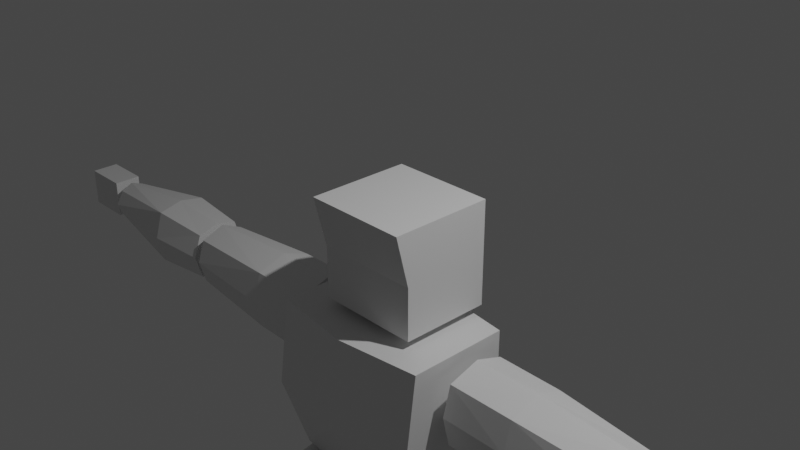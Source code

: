 # Source: PolyCharacter_02LoopCuts.blend  (saved by Blender 3.3.6; exported with 4.5.12 LTS)
import bpy
from mathutils import Matrix  # noqa: F401  (used for matrix-valued properties, if any)

bpy.ops.wm.read_factory_settings(use_empty=True)
scene = bpy.context.scene
scene.name = 'Scene'

# ---- collections
col_collection = bpy.data.collections.new('Collection'); scene.collection.children.link(col_collection)

# ---- materials (node trees are filled in below, after node groups)
mat_material = bpy.data.materials.new('Material')
mat_material.alpha_threshold = 0.0
mat_material.use_transparent_shadow = False
mat_material.roughness = 0.5
mat_material.line_color = (0.0, 0.0, 0.0, 1.0)

# ---- material node trees
mat_material.use_nodes = True; mat_material.node_tree.nodes.clear()
_N = mat_material.node_tree.nodes; _L = mat_material.node_tree.links
n0 = _N.new('ShaderNodeOutputMaterial'); n0.name = 'Material Output'; n0.location = (300, 300)
n1 = _N.new('ShaderNodeBsdfPrincipled'); n1.name = 'Principled BSDF'; n1.location = (10, 300)
n1.distribution = 'GGX'
n1.subsurface_method = 'RANDOM_WALK_SKIN'
n1.inputs[3].default_value = 1.45
n1.inputs[27].default_value = (0.0, 0.0, 0.0, 1.0)
n1.inputs[28].default_value = 1.0
_L.new(n1.outputs[0], n0.inputs[0])
n0.is_active_output = True

# ---- world
world_world = bpy.data.worlds.new('World'); scene.world = world_world
world_world.use_nodes = True; world_world.node_tree.nodes.clear()
_N = world_world.node_tree.nodes; _L = world_world.node_tree.links
n0 = _N.new('ShaderNodeOutputWorld'); n0.name = 'World Output'; n0.location = (300, 300)
n1 = _N.new('ShaderNodeBackground'); n1.name = 'Background'; n1.location = (10, 300)
n1.inputs[0].default_value = (0.05088, 0.05088, 0.05088, 1.0)
_L.new(n1.outputs[0], n0.inputs[0])
n0.is_active_output = True
world_world.color = (0.05088, 0.05088, 0.05088)
world_world.use_sun_shadow = False
world_world.sun_shadow_jitter_overblur = 0.0

# ---- cameras
cam_camera = bpy.data.cameras.new('Camera')
cam_camera.clip_end = 100.0
cam_camera.ortho_scale = 7.314

# ---- lights
light_light = bpy.data.lights.new('Light', 'POINT')
light_light.transmission_factor = 0.0
light_light.energy = 1000.0
light_light.shadow_soft_size = 0.1
light_light.shadow_maximum_resolution = 0.006
light_light.use_absolute_resolution = True

# ---- meshes
me_cube = bpy.data.meshes.new('Cube')
me_cube.from_pydata([(0.0, -0.745, 0.0), (0.0, 1.0, 0.0), (-1.0, 1.0, 0.0), (-1.0, -0.745, 0.0), (-1.0, 1.0, 1.0), (-1.0, 1.0, -1.0), (-1.0, -1.0, 1.0), (-1.0, -0.745, -1.0), (0.0, 1.0, -1.0), (0.0, -1.0, 1.0), (0.0, -0.745, -1.0), (0.0, 1.0, 1.0), (-1.0, 0.0, -1.0), (-1.0, 0.0, 0.0), (-1.0, 0.0, 1.0), (0.0, 0.0, -1.0), (0.0, 0.0, 1.0)], [], [(16, 14, 6, 9), (0, 9, 6, 3), (13, 14, 4, 2), (5, 8, 15, 12), (7, 3, 13, 12), (10, 0, 3, 7), (2, 4, 11, 1), (12, 15, 10, 7), (12, 13, 2, 5), (5, 2, 1, 8), (3, 6, 14, 13), (11, 4, 14, 16)])
_uv = me_cube.uv_layers.new(name='UVMap')
_uv.uv.foreach_set('vector', [0.75, 0.625, 0.875, 0.625, 0.875, 0.75, 0.75, 0.75, 0.5, 0.875, 0.625, 0.875, 0.625, 1.0, 0.5, 1.0, 0.5, 0.125, 0.625, 0.125, 0.625, 0.25, 0.5, 0.25, 0.125, 0.5, 0.25, 0.5, 0.25, 0.625, 0.125, 0.625, 0.375, 0.0, 0.5, 0.0, 0.5, 0.125, 0.375, 0.125, 0.375, 0.875, 0.5, 0.875, 0.5, 1.0, 0.375, 1.0, 0.5, 0.25, 0.625, 0.25, 0.625, 0.375, 0.5, 0.375, 0.125, 0.625, 0.25, 0.625, 0.25, 0.75, 0.125, 0.75, 0.375, 0.125, 0.5, 0.125, 0.5, 0.25, 0.375, 0.25, 0.375, 0.25, 0.5, 0.25, 0.5, 0.375, 0.375, 0.375, 0.5, 0.0, 0.625, 0.0, 0.625, 0.125, 0.5, 0.125, 0.75, 0.5, 0.875, 0.5, 0.875, 0.625, 0.75, 0.625])
me_cube.materials.append(mat_material)
me_cube.use_mirror_vertex_groups = False
me_cube.update()
me_cube_001 = bpy.data.meshes.new('Cube.001')
me_cube_001.from_pydata([(1.0, 0.8188, 1.0), (1.0, 0.5535, -1.0), (1.0, -0.8281, 1.0), (1.0, -0.5167, -1.0), (0.0, -1.214, -0.005369), (0.0, 1.0, 0.2689), (1.0, -1.004, -0.005369), (1.0, 0.8188, 0.2689), (0.0, 0.6779, -1.0), (0.0, -1.0, 1.0), (0.0, -0.6218, -1.0), (0.0, 1.0, 1.0)], [], [(1, 7, 6, 3), (8, 1, 3, 10), (7, 0, 2, 6), (5, 11, 0, 7), (8, 5, 7, 1), (3, 6, 4, 10), (6, 2, 9, 4), (0, 11, 9, 2)])
_uv = me_cube_001.uv_layers.new(name='UVMap')
_uv.uv.foreach_set('vector', [0.375, 0.5, 0.5013, 0.5, 0.5013, 0.75, 0.375, 0.75, 0.25, 0.5, 0.375, 0.5, 0.375, 0.75, 0.25, 0.75, 0.5013, 0.5, 0.625, 0.5, 0.625, 0.75, 0.5013, 0.75, 0.5013, 0.375, 0.625, 0.375, 0.625, 0.5, 0.5013, 0.5, 0.375, 0.375, 0.5013, 0.375, 0.5013, 0.5, 0.375, 0.5, 0.375, 0.75, 0.5013, 0.75, 0.5013, 0.875, 0.375, 0.875, 0.5013, 0.75, 0.625, 0.75, 0.625, 0.875, 0.5013, 0.875, 0.625, 0.5, 0.75, 0.5, 0.75, 0.75, 0.625, 0.75])
me_cube_001.materials.append(mat_material)
me_cube_001.use_mirror_vertex_groups = False
me_cube_001.update()
me_cube_002 = bpy.data.meshes.new('Cube.002')
me_cube_002.from_pydata([(1.0, 0.5546, 0.576), (1.0, 0.6105, -0.6152), (1.0, -0.63, 0.5852), (1.0, -0.638, -0.6221), (-1.0, 0.7265, 0.7478), (-1.0, 0.7824, -0.787), (-1.0, -0.8018, 0.757), (-1.0, -0.8099, -0.794), (-1.0, 0.0, -1.0), (1.0, 0.0, 0.8281), (-1.0, 0.0, 1.0), (1.0, 0.0, -0.8281), (1.0, 0.8281, -5.96e-08), (-1.0, -1.0, 0.0), (1.0, -0.8281, -5.96e-08), (-1.0, 1.0, 0.0), (1.0, 0.0, -5.96e-08), (-1.0, 0.0, 0.0), (-0.2284, 0.7703, -0.7736), (-0.2284, -0.7893, 0.7428), (-0.2284, -0.7979, -0.7811), (-0.2284, 0.7102, 0.7329), (-0.2284, 0.0009557, -1.002), (-0.2284, 0.0009557, 1.004), (-0.2284, 1.004, 0.0007077), (-0.2284, -1.002, 0.0007077)], [], [(23, 10, 6, 19), (25, 19, 6, 13), (17, 10, 4, 15), (22, 11, 3, 20), (16, 9, 2, 14), (24, 21, 0, 12), (12, 0, 9, 16), (18, 1, 11, 22), (13, 6, 10, 17), (21, 4, 10, 23), (7, 13, 17, 8), (1, 12, 16, 11), (18, 24, 12, 1), (11, 16, 14, 3), (8, 17, 15, 5), (20, 25, 13, 7), (3, 14, 25, 20), (5, 15, 24, 18), (0, 21, 23, 9), (5, 18, 22, 8), (15, 4, 21, 24), (8, 22, 20, 7), (14, 2, 19, 25), (9, 23, 19, 2)])
_uv = me_cube_002.uv_layers.new(name='UVMap')
_uv.uv.foreach_set('vector', [0.7785, 0.625, 0.875, 0.625, 0.875, 0.75, 0.7785, 0.75, 0.5, 0.9035, 0.625, 0.9035, 0.625, 1.0, 0.5, 1.0, 0.5, 0.125, 0.625, 0.125, 0.625, 0.25, 0.5, 0.25, 0.2215, 0.625, 0.375, 0.625, 0.375, 0.75, 0.2215, 0.75, 0.5, 0.625, 0.625, 0.625, 0.625, 0.75, 0.5, 0.75, 0.5, 0.3465, 0.625, 0.3465, 0.625, 0.5, 0.5, 0.5, 0.5, 0.5, 0.625, 0.5, 0.625, 0.625, 0.5, 0.625, 0.2215, 0.5, 0.375, 0.5, 0.375, 0.625, 0.2215, 0.625, 0.5, 0.0, 0.625, 0.0, 0.625, 0.125, 0.5, 0.125, 0.7785, 0.5, 0.875, 0.5, 0.875, 0.625, 0.7785, 0.625, 0.375, 0.0, 0.5, 0.0, 0.5, 0.125, 0.375, 0.125, 0.375, 0.5, 0.5, 0.5, 0.5, 0.625, 0.375, 0.625, 0.375, 0.3465, 0.5, 0.3465, 0.5, 0.5, 0.375, 0.5, 0.375, 0.625, 0.5, 0.625, 0.5, 0.75, 0.375, 0.75, 0.375, 0.125, 0.5, 0.125, 0.5, 0.25, 0.375, 0.25, 0.375, 0.9035, 0.5, 0.9035, 0.5, 1.0, 0.375, 1.0, 0.375, 0.75, 0.5, 0.75, 0.5, 0.9035, 0.375, 0.9035, 0.375, 0.25, 0.5, 0.25, 0.5, 0.3465, 0.375, 0.3465, 0.625, 0.5, 0.7785, 0.5, 0.7785, 0.625, 0.625, 0.625, 0.125, 0.5, 0.2215, 0.5, 0.2215, 0.625, 0.125, 0.625, 0.5, 0.25, 0.625, 0.25, 0.625, 0.3465, 0.5, 0.3465, 0.125, 0.625, 0.2215, 0.625, 0.2215, 0.75, 0.125, 0.75, 0.5, 0.75, 0.625, 0.75, 0.625, 0.9035, 0.5, 0.9035, 0.625, 0.625, 0.7785, 0.625, 0.7785, 0.75, 0.625, 0.75])
me_cube_002.materials.append(mat_material)
me_cube_002.use_mirror_vertex_groups = False
me_cube_002.update()
me_cube_003 = bpy.data.meshes.new('Cube.003')
me_cube_003.from_pydata([(1.0, 0.3416, 0.4063), (1.0, 0.3232, -0.4406), (1.0, -0.33, 0.377), (1.0, -0.3589, -0.3985), (-1.0, 0.5667, 0.6314), (-1.0, 0.5483, -0.6657), (-1.0, -0.5551, 0.6021), (-1.0, -0.584, -0.6236), (-0.2161, 0.6536, -0.771), (-0.2161, -0.6604, 0.7073), (-0.2161, -0.6892, -0.7288), (-0.2161, 0.6719, 0.7366), (-1.0, 0.0, -0.7603), (1.0, 0.0, 0.5352), (-1.0, 0.0, 0.7603), (1.0, 0.0, -0.5352), (-0.2161, 0.0, -0.8656), (-0.2161, 0.0, 0.8656), (1.0, 0.5352, -1.192e-07), (-1.0, -0.7603, -5.96e-08), (1.0, -0.5352, -1.192e-07), (-1.0, 0.7603, -5.96e-08), (-0.2161, 0.8656, 0.0), (-0.2161, -0.8656, 0.0), (1.0, 0.0, -1.192e-07), (-1.0, 0.0, -5.96e-08)], [], [(17, 14, 6, 9), (23, 9, 6, 19), (25, 14, 4, 21), (16, 15, 3, 10), (24, 13, 2, 20), (22, 11, 0, 18), (21, 4, 11, 22), (12, 16, 10, 7), (20, 2, 9, 23), (13, 17, 9, 2), (0, 11, 17, 13), (5, 8, 16, 12), (18, 0, 13, 24), (8, 1, 15, 16), (19, 6, 14, 25), (11, 4, 14, 17), (7, 19, 25, 12), (1, 18, 24, 15), (3, 20, 23, 10), (5, 21, 22, 8), (8, 22, 18, 1), (15, 24, 20, 3), (12, 25, 21, 5), (10, 23, 19, 7)])
_uv = me_cube_003.uv_layers.new(name='UVMap')
_uv.uv.foreach_set('vector', [0.777, 0.625, 0.875, 0.625, 0.875, 0.75, 0.777, 0.75, 0.5, 0.902, 0.625, 0.902, 0.625, 1.0, 0.5, 1.0, 0.5, 0.125, 0.625, 0.125, 0.625, 0.25, 0.5, 0.25, 0.223, 0.625, 0.375, 0.625, 0.375, 0.75, 0.223, 0.75, 0.5, 0.625, 0.625, 0.625, 0.625, 0.75, 0.5, 0.75, 0.5, 0.348, 0.625, 0.348, 0.625, 0.5, 0.5, 0.5, 0.5, 0.25, 0.625, 0.25, 0.625, 0.348, 0.5, 0.348, 0.125, 0.625, 0.223, 0.625, 0.223, 0.75, 0.125, 0.75, 0.5, 0.75, 0.625, 0.75, 0.625, 0.902, 0.5, 0.902, 0.625, 0.625, 0.777, 0.625, 0.777, 0.75, 0.625, 0.75, 0.625, 0.5, 0.777, 0.5, 0.777, 0.625, 0.625, 0.625, 0.125, 0.5, 0.223, 0.5, 0.223, 0.625, 0.125, 0.625, 0.5, 0.5, 0.625, 0.5, 0.625, 0.625, 0.5, 0.625, 0.223, 0.5, 0.375, 0.5, 0.375, 0.625, 0.223, 0.625, 0.5, 0.0, 0.625, 0.0, 0.625, 0.125, 0.5, 0.125, 0.777, 0.5, 0.875, 0.5, 0.875, 0.625, 0.777, 0.625, 0.375, 0.0, 0.5, 0.0, 0.5, 0.125, 0.375, 0.125, 0.375, 0.5, 0.5, 0.5, 0.5, 0.625, 0.375, 0.625, 0.375, 0.75, 0.5, 0.75, 0.5, 0.902, 0.375, 0.902, 0.375, 0.25, 0.5, 0.25, 0.5, 0.348, 0.375, 0.348, 0.375, 0.348, 0.5, 0.348, 0.5, 0.5, 0.375, 0.5, 0.375, 0.625, 0.5, 0.625, 0.5, 0.75, 0.375, 0.75, 0.375, 0.125, 0.5, 0.125, 0.5, 0.25, 0.375, 0.25, 0.375, 0.902, 0.5, 0.902, 0.5, 1.0, 0.375, 1.0])
me_cube_003.materials.append(mat_material)
me_cube_003.use_mirror_vertex_groups = False
me_cube_003.update()
me_cube_004 = bpy.data.meshes.new('Cube.004')
me_cube_004.from_pydata([(1.0, 0.72, 1.0), (1.0, 0.72, -0.009956), (1.0, -0.72, 1.0), (1.0, -0.6387, -0.009956), (0.5, -1.004, 1.0), (0.5, 1.004, -0.4131), (0.5, 1.004, 1.0), (0.5, -0.9147, -0.4131), (0.0, 0.9534, -1.0), (0.0, -1.0, 1.0), (0.0, -0.8706, -1.0), (0.0, 1.0, 1.0), (0.5, 0.0, -0.4131), (0.5, 0.0, 1.0), (1.084, 0.0, 1.0), (1.085, 0.0, -0.009956), (0.0, 0.0, -1.0), (0.0, 0.0, 1.0)], [], [(6, 11, 17, 13), (16, 12, 7, 10), (8, 11, 6, 5), (12, 15, 3, 7), (15, 14, 2, 3), (5, 6, 0, 1), (3, 2, 4, 7), (14, 13, 4, 2), (7, 4, 9, 10), (13, 17, 9, 4), (0, 6, 13, 14), (1, 0, 14, 15), (5, 1, 15, 12), (8, 5, 12, 16)])
_uv = me_cube_004.uv_layers.new(name='UVMap')
_uv.uv.foreach_set('vector', [0.6875, 0.5, 0.75, 0.5, 0.75, 0.625, 0.6875, 0.625, 0.25, 0.625, 0.3125, 0.625, 0.3125, 0.75, 0.25, 0.75, 0.375, 0.375, 0.625, 0.375, 0.625, 0.4375, 0.375, 0.4375, 0.3125, 0.625, 0.375, 0.625, 0.375, 0.75, 0.3125, 0.75, 0.375, 0.625, 0.625, 0.625, 0.625, 0.75, 0.375, 0.75, 0.375, 0.4375, 0.625, 0.4375, 0.625, 0.5, 0.375, 0.5, 0.375, 0.75, 0.625, 0.75, 0.625, 0.8125, 0.375, 0.8125, 0.625, 0.625, 0.6875, 0.625, 0.6875, 0.75, 0.625, 0.75, 0.375, 0.8125, 0.625, 0.8125, 0.625, 0.875, 0.375, 0.875, 0.6875, 0.625, 0.75, 0.625, 0.75, 0.75, 0.6875, 0.75, 0.625, 0.5, 0.6875, 0.5, 0.6875, 0.625, 0.625, 0.625, 0.375, 0.5, 0.625, 0.5, 0.625, 0.625, 0.375, 0.625, 0.3125, 0.5, 0.375, 0.5, 0.375, 0.625, 0.3125, 0.625, 0.25, 0.5, 0.3125, 0.5, 0.3125, 0.625, 0.25, 0.625])
me_cube_004.materials.append(mat_material)
me_cube_004.use_mirror_vertex_groups = False
me_cube_004.update()
me_cube_005 = bpy.data.meshes.new('Cube.005')
me_cube_005.from_pydata([(-35.46, -13.36, -24.8), (-35.85, -13.59, -27.45), (-35.42, -15.24, -24.81), (-35.83, -14.76, -27.45), (-37.2, -13.38, -25.33), (-36.81, -13.66, -27.45), (-37.22, -15.41, -25.31), (-36.85, -14.76, -27.45), (-35.5, -13.21, -25.77), (-37.21, -15.14, -26.18), (-35.48, -15.14, -25.77), (-37.17, -13.29, -26.18), (-36.33, -13.4, -27.45), (-36.39, -15.55, -25.03), (-36.33, -14.94, -27.45), (-36.36, -13.14, -25.01), (-36.33, -12.99, -25.98), (-36.33, -15.35, -25.98), (-37.0, -14.17, -27.45), (-35.3, -14.33, -24.81), (-37.23, -14.17, -25.34), (-35.66, -14.17, -27.45), (-35.27, -14.17, -25.77), (-37.39, -14.17, -26.18), (-36.33, -14.17, -27.45), (-36.37, -14.39, -25.01)], [], [(25, 20, 6, 13), (17, 13, 6, 9), (23, 20, 4, 11), (24, 21, 3, 14), (22, 19, 2, 10), (16, 15, 0, 8), (12, 16, 8, 1), (21, 22, 10, 3), (18, 23, 11, 5), (14, 17, 9, 7), (3, 10, 17, 14), (5, 11, 16, 12), (11, 4, 15, 16), (18, 24, 14, 7), (10, 2, 13, 17), (19, 25, 13, 2), (0, 15, 25, 19), (5, 12, 24, 18), (7, 9, 23, 18), (1, 8, 22, 21), (8, 0, 19, 22), (12, 1, 21, 24), (9, 6, 20, 23), (15, 4, 20, 25)])
_uv = me_cube_005.uv_layers.new(name='UVMap')
_uv.uv.foreach_set('vector', [0.75, 0.625, 0.875, 0.625, 0.875, 0.75, 0.75, 0.75, 0.5357, 0.875, 0.625, 0.875, 0.625, 1.0, 0.5357, 1.0, 0.5357, 0.125, 0.625, 0.125, 0.625, 0.25, 0.5357, 0.25, 0.25, 0.625, 0.375, 0.625, 0.375, 0.75, 0.25, 0.75, 0.5357, 0.625, 0.625, 0.625, 0.625, 0.75, 0.5357, 0.75, 0.5357, 0.375, 0.625, 0.375, 0.625, 0.5, 0.5357, 0.5, 0.375, 0.375, 0.5357, 0.375, 0.5357, 0.5, 0.375, 0.5, 0.375, 0.625, 0.5357, 0.625, 0.5357, 0.75, 0.375, 0.75, 0.375, 0.125, 0.5357, 0.125, 0.5357, 0.25, 0.375, 0.25, 0.375, 0.875, 0.5357, 0.875, 0.5357, 1.0, 0.375, 1.0, 0.375, 0.75, 0.5357, 0.75, 0.5357, 0.875, 0.375, 0.875, 0.375, 0.25, 0.5357, 0.25, 0.5357, 0.375, 0.375, 0.375, 0.5357, 0.25, 0.625, 0.25, 0.625, 0.375, 0.5357, 0.375, 0.125, 0.625, 0.25, 0.625, 0.25, 0.75, 0.125, 0.75, 0.5357, 0.75, 0.625, 0.75, 0.625, 0.875, 0.5357, 0.875, 0.625, 0.625, 0.75, 0.625, 0.75, 0.75, 0.625, 0.75, 0.625, 0.5, 0.75, 0.5, 0.75, 0.625, 0.625, 0.625, 0.125, 0.5, 0.25, 0.5, 0.25, 0.625, 0.125, 0.625, 0.375, 0.0, 0.5357, 0.0, 0.5357, 0.125, 0.375, 0.125, 0.375, 0.5, 0.5357, 0.5, 0.5357, 0.625, 0.375, 0.625, 0.5357, 0.5, 0.625, 0.5, 0.625, 0.625, 0.5357, 0.625, 0.25, 0.5, 0.375, 0.5, 0.375, 0.625, 0.25, 0.625, 0.5357, 0.0, 0.625, 0.0, 0.625, 0.125, 0.5357, 0.125, 0.75, 0.5, 0.875, 0.5, 0.875, 0.625, 0.75, 0.625])
me_cube_005.materials.append(mat_material)
me_cube_005.use_mirror_vertex_groups = False
me_cube_005.update()
me_cube_006 = bpy.data.meshes.new('Cube.006')
me_cube_006.from_pydata([(0.8109, 0.7342, 1.0), (0.545, 0.7475, -1.0), (0.8127, -0.7661, 1.0), (0.5359, -0.102, -1.0), (-0.5256, 0.6481, 1.0), (-0.2708, 0.7427, -1.0), (-0.5203, -0.7274, 1.0), (-0.2435, -0.06133, -1.0), (0.1456, 0.8759, -1.0), (0.1456, -0.9518, 1.0), (0.1456, -0.297, -1.0), (0.1456, 0.8822, 1.0), (-0.3987, 0.3164, -1.0), (0.9592, -0.03478, 1.0), (-0.6681, -0.03478, 1.0), (0.6898, 0.3164, -1.0), (0.1456, 0.3164, -1.0), (0.1456, -0.03478, 1.0), (0.9151, 1.153, 0.3791), (-0.4688, -0.559, 0.3791), (0.7612, -0.5996, 0.3791), (-0.624, 1.153, 0.3791), (0.1456, 1.217, 0.3791), (0.1456, -0.7946, 0.3791), (0.9151, 0.07267, 0.3791), (-0.624, 0.07267, 0.3791)], [], [(17, 14, 6, 9), (23, 9, 6, 19), (25, 14, 4, 21), (16, 15, 3, 10), (24, 13, 2, 20), (22, 11, 0, 18), (21, 4, 11, 22), (12, 16, 10, 7), (20, 2, 9, 23), (13, 17, 9, 2), (0, 11, 17, 13), (5, 8, 16, 12), (18, 0, 13, 24), (8, 1, 15, 16), (19, 6, 14, 25), (11, 4, 14, 17), (7, 19, 25, 12), (1, 18, 24, 15), (3, 20, 23, 10), (5, 21, 22, 8), (8, 22, 18, 1), (15, 24, 20, 3), (12, 25, 21, 5), (10, 23, 19, 7)])
_uv = me_cube_006.uv_layers.new(name='UVMap')
_uv.uv.foreach_set('vector', [0.75, 0.625, 0.875, 0.625, 0.875, 0.75, 0.75, 0.75, 0.5474, 0.875, 0.625, 0.875, 0.625, 1.0, 0.5474, 1.0, 0.5474, 0.125, 0.625, 0.125, 0.625, 0.25, 0.5474, 0.25, 0.25, 0.625, 0.375, 0.625, 0.375, 0.75, 0.25, 0.75, 0.5474, 0.625, 0.625, 0.625, 0.625, 0.75, 0.5474, 0.75, 0.5474, 0.375, 0.625, 0.375, 0.625, 0.5, 0.5474, 0.5, 0.5474, 0.25, 0.625, 0.25, 0.625, 0.375, 0.5474, 0.375, 0.125, 0.625, 0.25, 0.625, 0.25, 0.75, 0.125, 0.75, 0.5474, 0.75, 0.625, 0.75, 0.625, 0.875, 0.5474, 0.875, 0.625, 0.625, 0.75, 0.625, 0.75, 0.75, 0.625, 0.75, 0.625, 0.5, 0.75, 0.5, 0.75, 0.625, 0.625, 0.625, 0.125, 0.5, 0.25, 0.5, 0.25, 0.625, 0.125, 0.625, 0.5474, 0.5, 0.625, 0.5, 0.625, 0.625, 0.5474, 0.625, 0.25, 0.5, 0.375, 0.5, 0.375, 0.625, 0.25, 0.625, 0.5474, 0.0, 0.625, 0.0, 0.625, 0.125, 0.5474, 0.125, 0.75, 0.5, 0.875, 0.5, 0.875, 0.625, 0.75, 0.625, 0.375, 0.0, 0.5474, 0.0, 0.5474, 0.125, 0.375, 0.125, 0.375, 0.5, 0.5474, 0.5, 0.5474, 0.625, 0.375, 0.625, 0.375, 0.75, 0.5474, 0.75, 0.5474, 0.875, 0.375, 0.875, 0.375, 0.25, 0.5474, 0.25, 0.5474, 0.375, 0.375, 0.375, 0.375, 0.375, 0.5474, 0.375, 0.5474, 0.5, 0.375, 0.5, 0.375, 0.625, 0.5474, 0.625, 0.5474, 0.75, 0.375, 0.75, 0.375, 0.125, 0.5474, 0.125, 0.5474, 0.25, 0.375, 0.25, 0.375, 0.875, 0.5474, 0.875, 0.5474, 1.0, 0.375, 1.0])
me_cube_006.materials.append(mat_material)
me_cube_006.use_mirror_vertex_groups = False
me_cube_006.update()
me_cube_007 = bpy.data.meshes.new('Cube.007')
me_cube_007.from_pydata([(0.9422, 0.6496, 0.5151), (0.9422, 0.6496, -0.5151), (0.9422, -0.5228, 0.5151), (0.9422, -0.5228, -0.5151), (-0.9202, 0.6496, 0.5151), (-0.9202, 0.6496, -0.5151), (-0.9202, -0.5228, 0.5151), (-0.9202, -0.5228, -0.5151)], [], [(0, 4, 6, 2), (3, 2, 6, 7), (7, 6, 4, 5), (5, 1, 3, 7), (1, 0, 2, 3), (5, 4, 0, 1)])
_uv = me_cube_007.uv_layers.new(name='UVMap')
_uv.uv.foreach_set('vector', [0.6367, 0.4883, 0.8985, 0.5, 0.8985, 0.75, 0.6367, 0.7617, 0.3633, 0.7617, 0.6367, 0.7617, 0.625, 1.023, 0.375, 1.023, 0.375, 0.0, 0.625, 0.0, 0.625, 0.25, 0.375, 0.25, 0.1015, 0.5, 0.3633, 0.4883, 0.3633, 0.7617, 0.1015, 0.75, 0.3633, 0.4883, 0.6367, 0.4883, 0.6367, 0.7617, 0.3633, 0.7617, 0.375, 0.25, 0.625, 0.25, 0.6367, 0.4883, 0.3633, 0.4883])
me_cube_007.materials.append(mat_material)
me_cube_007.use_mirror_vertex_groups = False
me_cube_007.update()
me_cube_008 = bpy.data.meshes.new('Cube.008')
me_cube_008.from_pydata([(0.5161, 0.963, 0.9341), (0.5161, 0.9404, -0.5698), (0.6591, -0.8765, 0.03538), (0.6591, -0.8765, -0.5698), (-0.6491, 0.9248, 0.9341), (-0.6491, 0.9248, -0.5698), (-0.7654, -0.8765, 0.03538), (-0.7654, -0.8765, -0.5698), (-0.7654, -0.2267, -0.5698), (0.6591, 0.07184, 0.9341), (-0.7654, 0.07184, 0.9341), (0.6591, -0.2267, -0.5698), (-0.05312, 1.124, -0.5698), (-0.05312, -0.8765, 0.03538), (-0.05312, -0.8765, -0.5698), (-0.05312, 1.124, 0.9341), (-0.05312, -0.2267, -0.5698), (-0.05312, 0.07184, 0.9341)], [], [(17, 10, 6, 13), (14, 13, 6, 7), (8, 10, 4, 5), (16, 11, 3, 14), (11, 9, 2, 3), (12, 15, 0, 1), (1, 0, 9, 11), (12, 1, 11, 16), (7, 6, 10, 8), (15, 4, 10, 17), (0, 15, 17, 9), (5, 12, 16, 8), (5, 4, 15, 12), (8, 16, 14, 7), (3, 2, 13, 14), (9, 17, 13, 2)])
_uv = me_cube_008.uv_layers.new(name='UVMap')
_uv.uv.foreach_set('vector', [0.75, 0.6421, 0.875, 0.6421, 0.875, 0.75, 0.75, 0.75, 0.375, 0.875, 0.625, 0.875, 0.625, 1.0, 0.375, 1.0, 0.375, 0.1079, 0.625, 0.1079, 0.625, 0.25, 0.375, 0.25, 0.25, 0.6421, 0.375, 0.6421, 0.375, 0.75, 0.25, 0.75, 0.375, 0.6421, 0.625, 0.6421, 0.625, 0.75, 0.375, 0.75, 0.375, 0.375, 0.625, 0.375, 0.625, 0.5107, 0.375, 0.5107, 0.375, 0.5107, 0.625, 0.5107, 0.625, 0.6421, 0.375, 0.6421, 0.25, 0.5, 0.375, 0.5107, 0.375, 0.6421, 0.25, 0.6421, 0.375, 0.0, 0.625, 0.0, 0.625, 0.1079, 0.375, 0.1079, 0.75, 0.5, 0.875, 0.5, 0.875, 0.6421, 0.75, 0.6421, 0.625, 0.5107, 0.75, 0.5, 0.75, 0.6421, 0.625, 0.6421, 0.125, 0.5, 0.25, 0.5, 0.25, 0.6421, 0.125, 0.6421, 0.375, 0.25, 0.625, 0.25, 0.625, 0.375, 0.375, 0.375, 0.125, 0.6421, 0.25, 0.6421, 0.25, 0.75, 0.125, 0.75, 0.375, 0.75, 0.625, 0.75, 0.625, 0.875, 0.375, 0.875, 0.625, 0.6421, 0.75, 0.6421, 0.75, 0.75, 0.625, 0.75])
me_cube_008.materials.append(mat_material)
me_cube_008.use_mirror_vertex_groups = False
me_cube_008.update()

# ---- objects
ob_cube = bpy.data.objects.new('Cube', me_cube)
ob_light = bpy.data.objects.new('Light', light_light)
ob_camera = bpy.data.objects.new('Camera', cam_camera)
ob_cube_001 = bpy.data.objects.new('Cube.001', me_cube_001)
ob_cube_002 = bpy.data.objects.new('Cube.002', me_cube_002)
ob_cube_003 = bpy.data.objects.new('Cube.003', me_cube_003)
ob_waist = bpy.data.objects.new('waist', me_cube_004)
ob_cube_005 = bpy.data.objects.new('Cube.005', me_cube_005)
ob_cube_006 = bpy.data.objects.new('Cube.006', me_cube_006)
ob_cube_007 = bpy.data.objects.new('Cube.007', me_cube_007)
ob_cube_008 = bpy.data.objects.new('Cube.008', me_cube_008)

# ---- transforms, parenting, visibility, modifiers, constraints
ob_cube.location = (0.0, 0.0, -0.3809)
ob_cube.scale = (0.6121, 0.6121, 0.6121)
ob_cube.lock_rotations_4d = False
ob_cube.empty_display_type = 'ARROWS'
ob_cube.lineart.crease_threshold = 0.0
_m = ob_cube.modifiers.new('Mirror', 'MIRROR')
ob_light.location = (4.076, 1.005, 5.904)
ob_light.rotation_euler = (0.6503, 0.05522, 1.866)
ob_light.lock_rotations_4d = False
ob_light.empty_display_type = 'ARROWS'
ob_light.color = (0.0, 0.0, 0.0, 0.0)
ob_light.lineart.crease_threshold = 0.0
ob_camera.location = (7.359, -6.926, 4.958)
ob_camera.rotation_euler = (1.109, 0.0, 0.8149)
ob_camera.lock_rotations_4d = False
ob_camera.empty_display_type = 'ARROWS'
ob_camera.color = (0.0, 0.0, 0.0, 0.0)
ob_camera.display_type = 'WIRE'
ob_camera.lineart.crease_threshold = 0.0
ob_cube_001.location = (-0.02116, -0.1016, -2.095)
ob_cube_001.scale = (1.0, 0.7289, 1.0)
ob_cube_001.lock_rotations_4d = False
ob_cube_001.empty_display_type = 'ARROWS'
ob_cube_001.lineart.crease_threshold = 0.0
_m = ob_cube_001.modifiers.new('Mirror', 'MIRROR')
ob_cube_002.location = (2.158, 2.189e-07, -1.629)
ob_cube_002.scale = (1.026, 0.4729, 0.4729)
ob_cube_002.lock_rotations_4d = False
ob_cube_002.empty_display_type = 'ARROWS'
ob_cube_002.lineart.crease_threshold = 0.0
_m = ob_cube_002.modifiers.new('Mirror', 'MIRROR')
_m.mirror_object = ob_waist
ob_cube_003.location = (4.338, 2.189e-07, -1.629)
ob_cube_003.scale = (1.026, 0.4729, 0.4729)
ob_cube_003.lock_rotations_4d = False
ob_cube_003.empty_display_type = 'ARROWS'
ob_cube_003.lineart.crease_threshold = 0.0
_m = ob_cube_003.modifiers.new('Mirror', 'MIRROR')
_m.mirror_object = ob_waist
ob_waist.location = (-0.02116, -0.1016, -3.746)
ob_waist.scale = (1.0, 0.7289, 0.5579)
ob_waist.lock_rotations_4d = False
ob_waist.empty_display_type = 'ARROWS'
ob_waist.lineart.crease_threshold = 0.0
_m = ob_waist.modifiers.new('Mirror', 'MIRROR')
ob_cube_005.location = (19.44, 7.388, 20.36)
ob_cube_005.scale = (0.5214, 0.5214, 0.9736)
ob_cube_005.lock_rotations_4d = False
ob_cube_005.empty_display_type = 'ARROWS'
ob_cube_005.lineart.crease_threshold = 0.0
_m = ob_cube_005.modifiers.new('Mirror', 'MIRROR')
_m.mirror_object = ob_waist
ob_cube_006.location = (0.4359, 0.01978, -7.463)
ob_cube_006.scale = (0.4145, 0.4145, 0.9736)
ob_cube_006.lock_rotations_4d = False
ob_cube_006.empty_display_type = 'ARROWS'
ob_cube_006.lineart.crease_threshold = 0.0
_m = ob_cube_006.modifiers.new('Mirror', 'MIRROR')
_m.mirror_object = ob_waist
ob_cube_007.location = (5.804, 2.189e-07, -1.629)
ob_cube_007.scale = (0.3221, 0.2986, 0.4729)
ob_cube_007.lock_rotations_4d = False
ob_cube_007.empty_display_type = 'ARROWS'
ob_cube_007.lineart.crease_threshold = 0.0
_m = ob_cube_007.modifiers.new('Mirror', 'MIRROR')
_m.mirror_object = ob_waist
ob_cube_008.location = (0.4973, -0.2568, -8.833)
ob_cube_008.scale = (0.4145, 0.5866, 0.3057)
ob_cube_008.lock_rotations_4d = False
ob_cube_008.empty_display_type = 'ARROWS'
ob_cube_008.lineart.crease_threshold = 0.0
_m = ob_cube_008.modifiers.new('Mirror', 'MIRROR')
_m.mirror_object = ob_waist

# ---- collection membership
col_collection.objects.link(ob_cube)
col_collection.objects.link(ob_light)
col_collection.objects.link(ob_camera)
col_collection.objects.link(ob_cube_001)
col_collection.objects.link(ob_cube_002)
col_collection.objects.link(ob_cube_003)
col_collection.objects.link(ob_waist)
col_collection.objects.link(ob_cube_005)
col_collection.objects.link(ob_cube_006)
col_collection.objects.link(ob_cube_007)
col_collection.objects.link(ob_cube_008)

# ---- scene / render settings (as saved in the file)
scene.camera = ob_camera
scene.frame_start = 1; scene.frame_end = 250; scene.frame_set(185)
scene.render.engine = 'BLENDER_EEVEE_NEXT'
scene.cycles.sampling_pattern = 'TABULATED_SOBOL'
scene.cycles.use_light_tree = False
scene.view_settings.view_transform = 'Filmic'
bpy.context.view_layer.update()
